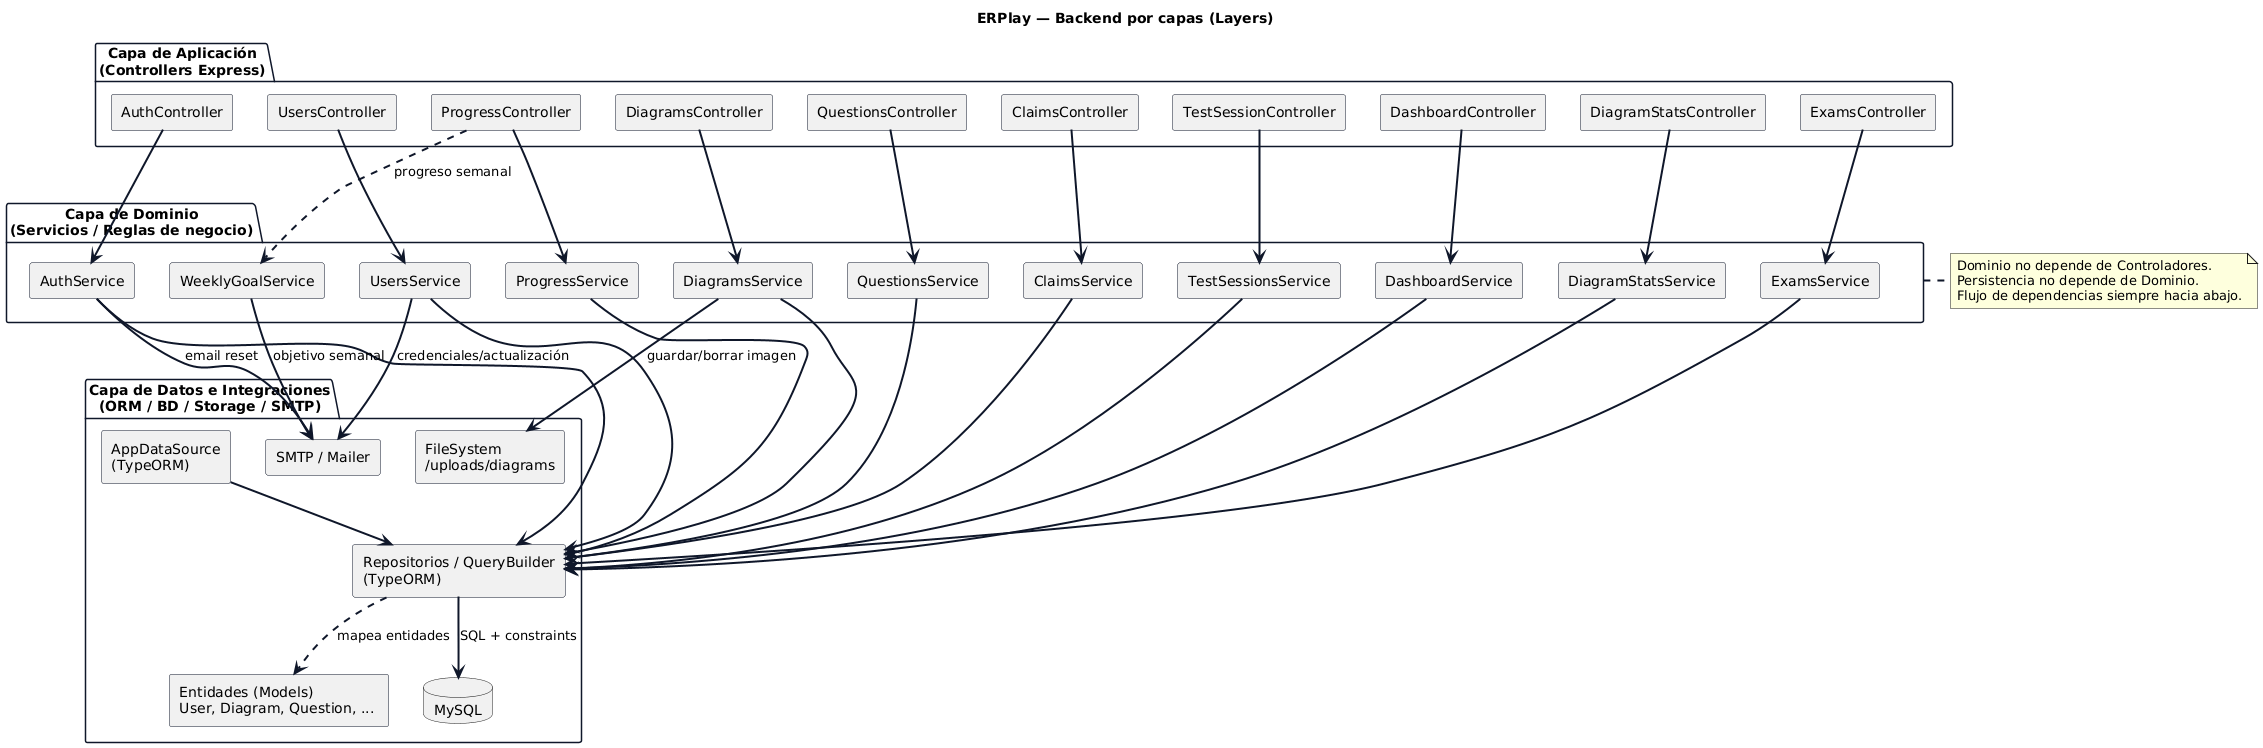

The diagram above was rendered by PlantUML. Its source (embedded in the PNG):
@startuml
' ERPlay — Separación por capas (Backend)
' Patrón Layers: Controladores → Servicios → Persistencia/Integraciones

skinparam shadowing false
skinparam componentStyle rectangle
skinparam defaultFontName DejaVu Sans
skinparam packageBorderColor #0f172a
skinparam packageBackgroundColor white
skinparam componentBorderColor #0f172a
skinparam ArrowColor #0f172a
skinparam ArrowThickness 2

title ERPlay — Backend por capas (Layers)

package "Capa de Aplicación\n(Controllers Express)" as C {
  [AuthController] as AuthC
  [UsersController] as UsersC
  [DiagramsController] as DiagramsC
  [QuestionsController] as QuestionsC
  [ClaimsController] as ClaimsC
  [TestSessionController] as TestSessionC
  [ProgressController] as ProgressC
  [DashboardController] as DashboardC
  [DiagramStatsController] as DiagramStatsC
  [ExamsController] as ExamsC
}

package "Capa de Dominio\n(Servicios / Reglas de negocio)" as S {
  [AuthService] as AuthS
  [UsersService] as UsersS
  [DiagramsService] as DiagramsS
  [QuestionsService] as QuestionsS
  [ClaimsService] as ClaimsS
  [TestSessionsService] as TestSessionsS
  [ProgressService] as ProgressS
  [DashboardService] as DashboardS
  [DiagramStatsService] as DiagramStatsS
  [ExamsService] as ExamsS
  [WeeklyGoalService] as WeeklyGoalS
}

package "Capa de Datos e Integraciones\n(ORM / BD / Storage / SMTP)" as P {
  component "AppDataSource\n(TypeORM)" as DS
  component "Repositorios / QueryBuilder\n(TypeORM)" as ORM
  component "Entidades (Models)\nUser, Diagram, Question, ... " as ENT
  database "MySQL" as DB
  component "FileSystem\n/uploads/diagrams" as FS
  component "SMTP / Mailer" as SMTP
}

' Dependencias Capa Aplicación → Dominio
AuthC --> AuthS
UsersC --> UsersS
DiagramsC --> DiagramsS
QuestionsC --> QuestionsS
ClaimsC --> ClaimsS
TestSessionC --> TestSessionsS
ProgressC --> ProgressS
DashboardC --> DashboardS
DiagramStatsC --> DiagramStatsS
ExamsC --> ExamsS

' Dependencias Dominio → Datos/Integraciones
AuthS --> ORM
UsersS --> ORM
DiagramsS --> ORM
QuestionsS --> ORM
ClaimsS --> ORM
TestSessionsS --> ORM
ProgressS --> ORM
DashboardS --> ORM
DiagramStatsS --> ORM
ExamsS --> ORM

' Integraciones específicas
DiagramsS --> FS : guardar/borrar imagen
AuthS --> SMTP : email reset
UsersS --> SMTP : credenciales/actualización
WeeklyGoalS --> SMTP : objetivo semanal

' Persistencia interna
DS --> ORM
ORM ..> ENT : mapea entidades
ORM --> DB : SQL + constraints

' Uso transversal (ejemplo)
ProgressC ..> WeeklyGoalS : progreso semanal

note right of S
  Dominio no depende de Controladores.
  Persistencia no depende de Dominio.
  Flujo de dependencias siempre hacia abajo.
end note
@enduml